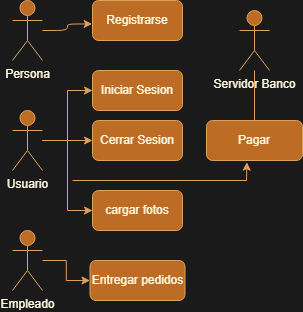

The diagram above was exported from draw.io. Its source (the exported page's mxGraphModel, read from the mxfile embedded in the PNG):
<mxGraphModel dx="728" dy="380" grid="1" gridSize="10" guides="1" tooltips="1" connect="1" arrows="1" fold="1" page="1" pageScale="1" pageWidth="827" pageHeight="1169" background="#1A1A1A" math="0" shadow="0">
  <root>
    <mxCell id="0" />
    <mxCell id="1" parent="0" />
    <mxCell id="9JBbTwRGRQHnodbVDRrB-1" value="Persona" style="shape=umlActor;verticalLabelPosition=bottom;verticalAlign=top;html=1;outlineConnect=0;labelBackgroundColor=none;fillColor=#BC6C25;strokeColor=#DDA15E;fontColor=#FEFAE0;rounded=1;" parent="1" vertex="1">
      <mxGeometry x="100" y="80" width="30" height="60" as="geometry" />
    </mxCell>
    <mxCell id="R9DFFEbTo6ITw2-7La6q-25" style="edgeStyle=orthogonalEdgeStyle;rounded=0;orthogonalLoop=1;jettySize=auto;html=1;entryX=0;entryY=0.5;entryDx=0;entryDy=0;strokeColor=#DDA15E;fontColor=#FEFAE0;fillColor=#BC6C25;" edge="1" parent="1" source="9JBbTwRGRQHnodbVDRrB-2" target="R9DFFEbTo6ITw2-7La6q-24">
      <mxGeometry relative="1" as="geometry" />
    </mxCell>
    <mxCell id="9JBbTwRGRQHnodbVDRrB-2" value="Empleado" style="shape=umlActor;verticalLabelPosition=bottom;verticalAlign=top;html=1;outlineConnect=0;labelBackgroundColor=none;fillColor=#BC6C25;strokeColor=#DDA15E;fontColor=#FEFAE0;rounded=1;" parent="1" vertex="1">
      <mxGeometry x="100" y="310" width="30" height="60" as="geometry" />
    </mxCell>
    <mxCell id="9JBbTwRGRQHnodbVDRrB-33" value="Registrarse" style="rounded=1;whiteSpace=wrap;html=1;strokeColor=#DDA15E;fontColor=#FEFAE0;fillColor=#BC6C25;labelBackgroundColor=none;" parent="1" vertex="1">
      <mxGeometry x="180" y="80" width="90" height="40" as="geometry" />
    </mxCell>
    <mxCell id="9JBbTwRGRQHnodbVDRrB-34" value="Iniciar Sesion" style="rounded=1;whiteSpace=wrap;html=1;strokeColor=#DDA15E;fontColor=#FEFAE0;fillColor=#BC6C25;labelBackgroundColor=none;" parent="1" vertex="1">
      <mxGeometry x="180" y="150" width="90" height="40" as="geometry" />
    </mxCell>
    <mxCell id="9JBbTwRGRQHnodbVDRrB-36" value="Cerrar Sesion" style="rounded=1;whiteSpace=wrap;html=1;strokeColor=#DDA15E;fontColor=#FEFAE0;fillColor=#BC6C25;labelBackgroundColor=none;" parent="1" vertex="1">
      <mxGeometry x="180" y="200" width="90" height="40" as="geometry" />
    </mxCell>
    <mxCell id="9JBbTwRGRQHnodbVDRrB-37" style="edgeStyle=orthogonalEdgeStyle;rounded=1;orthogonalLoop=1;jettySize=auto;html=1;entryX=-0.004;entryY=0.587;entryDx=0;entryDy=0;entryPerimeter=0;strokeColor=#DDA15E;fontColor=default;fillColor=#BC6C25;labelBackgroundColor=none;" parent="1" source="9JBbTwRGRQHnodbVDRrB-1" target="9JBbTwRGRQHnodbVDRrB-33" edge="1">
      <mxGeometry relative="1" as="geometry" />
    </mxCell>
    <mxCell id="R9DFFEbTo6ITw2-7La6q-19" style="edgeStyle=orthogonalEdgeStyle;rounded=0;orthogonalLoop=1;jettySize=auto;html=1;entryX=0;entryY=0.5;entryDx=0;entryDy=0;strokeColor=#DDA15E;fontColor=#FEFAE0;fillColor=#BC6C25;" edge="1" parent="1" source="R9DFFEbTo6ITw2-7La6q-10" target="9JBbTwRGRQHnodbVDRrB-36">
      <mxGeometry relative="1" as="geometry" />
    </mxCell>
    <mxCell id="R9DFFEbTo6ITw2-7La6q-20" style="edgeStyle=orthogonalEdgeStyle;rounded=0;orthogonalLoop=1;jettySize=auto;html=1;strokeColor=#DDA15E;fontColor=#FEFAE0;fillColor=#BC6C25;" edge="1" parent="1" source="R9DFFEbTo6ITw2-7La6q-10" target="9JBbTwRGRQHnodbVDRrB-34">
      <mxGeometry relative="1" as="geometry" />
    </mxCell>
    <mxCell id="R9DFFEbTo6ITw2-7La6q-21" style="edgeStyle=orthogonalEdgeStyle;rounded=0;orthogonalLoop=1;jettySize=auto;html=1;entryX=0;entryY=0.5;entryDx=0;entryDy=0;strokeColor=#DDA15E;fontColor=#FEFAE0;fillColor=#BC6C25;" edge="1" parent="1" source="R9DFFEbTo6ITw2-7La6q-10" target="R9DFFEbTo6ITw2-7La6q-13">
      <mxGeometry relative="1" as="geometry" />
    </mxCell>
    <mxCell id="R9DFFEbTo6ITw2-7La6q-10" value="Usuario" style="shape=umlActor;verticalLabelPosition=bottom;verticalAlign=top;html=1;outlineConnect=0;strokeColor=#DDA15E;fontColor=#FEFAE0;fillColor=#BC6C25;" vertex="1" parent="1">
      <mxGeometry x="100" y="190" width="30" height="60" as="geometry" />
    </mxCell>
    <mxCell id="R9DFFEbTo6ITw2-7La6q-13" value="cargar fotos" style="rounded=1;whiteSpace=wrap;html=1;strokeColor=#DDA15E;fontColor=#FEFAE0;fillColor=#BC6C25;" vertex="1" parent="1">
      <mxGeometry x="180" y="270" width="90" height="40" as="geometry" />
    </mxCell>
    <mxCell id="R9DFFEbTo6ITw2-7La6q-14" value="Pagar" style="rounded=1;whiteSpace=wrap;html=1;strokeColor=#DDA15E;fontColor=#FEFAE0;fillColor=#BC6C25;" vertex="1" parent="1">
      <mxGeometry x="294" y="200" width="96" height="40" as="geometry" />
    </mxCell>
    <mxCell id="R9DFFEbTo6ITw2-7La6q-15" value="Servidor Banco" style="shape=umlActor;verticalLabelPosition=bottom;verticalAlign=top;html=1;outlineConnect=0;strokeColor=#DDA15E;fontColor=#FEFAE0;fillColor=#BC6C25;" vertex="1" parent="1">
      <mxGeometry x="327" y="90" width="30" height="60" as="geometry" />
    </mxCell>
    <mxCell id="R9DFFEbTo6ITw2-7La6q-17" value="" style="endArrow=none;html=1;rounded=0;strokeColor=#DDA15E;fontColor=#FEFAE0;fillColor=#BC6C25;exitX=0.5;exitY=0;exitDx=0;exitDy=0;" edge="1" parent="1" source="R9DFFEbTo6ITw2-7La6q-14" target="R9DFFEbTo6ITw2-7La6q-15">
      <mxGeometry width="50" height="50" relative="1" as="geometry">
        <mxPoint x="280" y="280" as="sourcePoint" />
        <mxPoint x="330" y="230" as="targetPoint" />
      </mxGeometry>
    </mxCell>
    <mxCell id="R9DFFEbTo6ITw2-7La6q-23" value="" style="endArrow=classic;html=1;rounded=0;strokeColor=#DDA15E;fontColor=#FEFAE0;fillColor=#BC6C25;entryX=0.421;entryY=1.042;entryDx=0;entryDy=0;entryPerimeter=0;" edge="1" parent="1" target="R9DFFEbTo6ITw2-7La6q-14">
      <mxGeometry width="50" height="50" relative="1" as="geometry">
        <mxPoint x="160" y="260" as="sourcePoint" />
        <mxPoint x="350" y="260" as="targetPoint" />
        <Array as="points">
          <mxPoint x="334" y="260" />
        </Array>
      </mxGeometry>
    </mxCell>
    <mxCell id="R9DFFEbTo6ITw2-7La6q-24" value="Entregar pedidos" style="rounded=1;whiteSpace=wrap;html=1;strokeColor=#DDA15E;fontColor=#FEFAE0;fillColor=#BC6C25;" vertex="1" parent="1">
      <mxGeometry x="177.5" y="340" width="95" height="40" as="geometry" />
    </mxCell>
  </root>
</mxGraphModel>